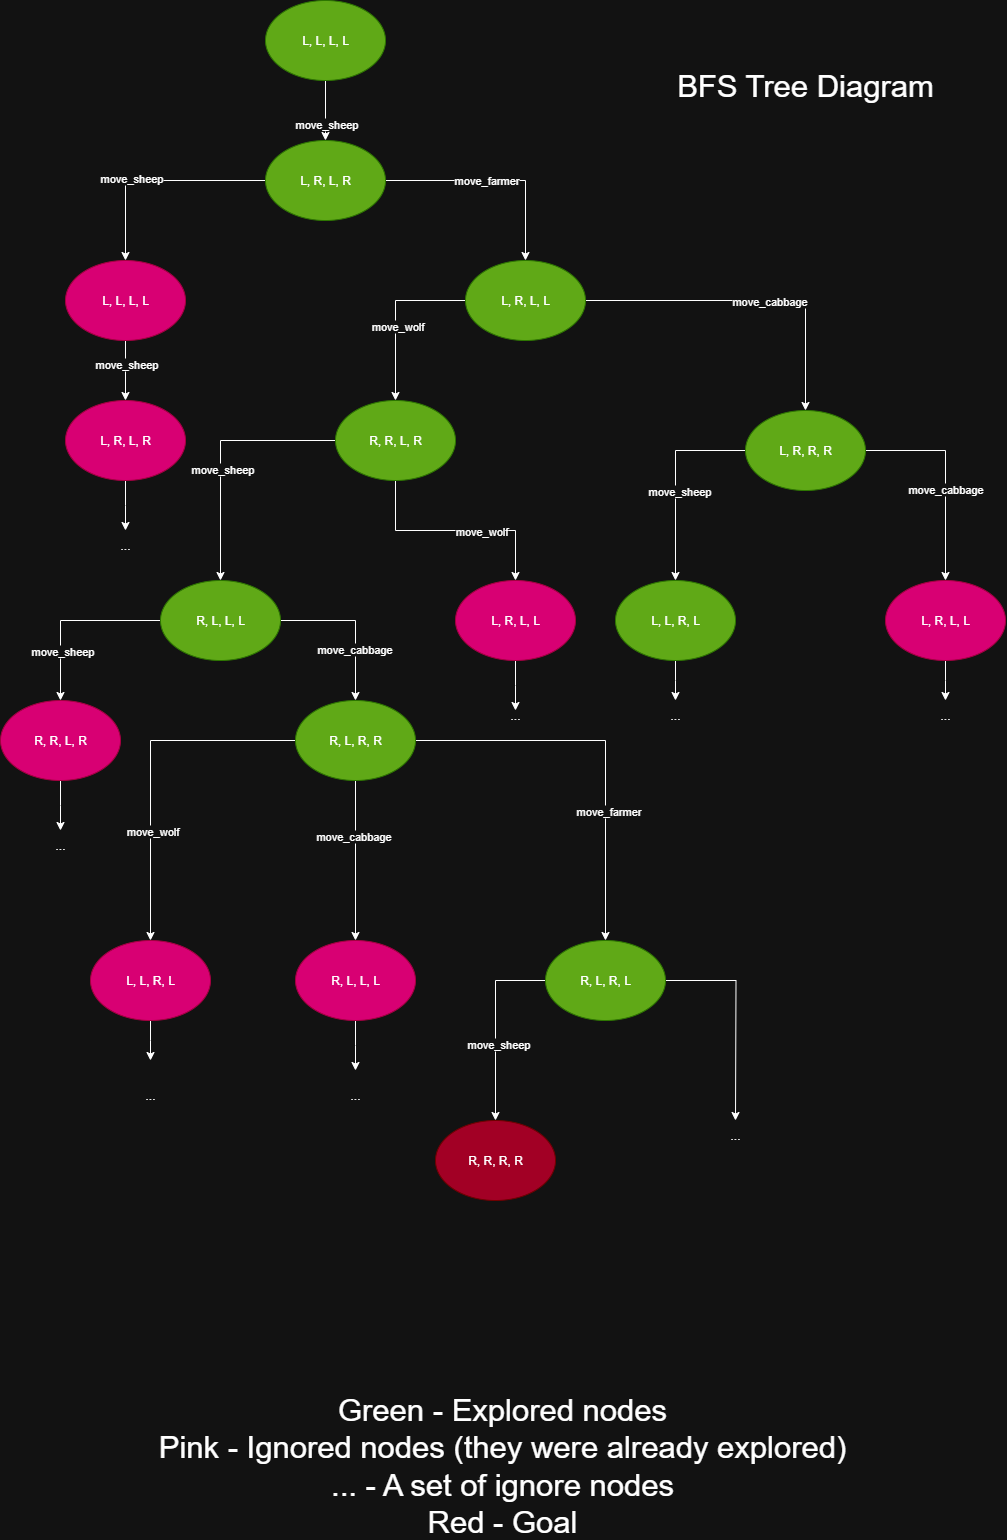

The diagram above was exported from draw.io. Its source (the exported page's mxGraphModel, read from the mxfile embedded in the PNG):
<mxGraphModel dx="2605" dy="1565" grid="1" gridSize="10" guides="1" tooltips="1" connect="1" arrows="1" fold="1" page="1" pageScale="1" pageWidth="1169" pageHeight="1654" math="0" shadow="0">
  <root>
    <mxCell id="0" />
    <mxCell id="1" parent="0" />
    <mxCell id="PaalszFqNuHGi7TRvKOg-2" style="edgeStyle=orthogonalEdgeStyle;rounded=0;orthogonalLoop=1;jettySize=auto;html=1;" edge="1" parent="1" source="PaalszFqNuHGi7TRvKOg-1" target="PaalszFqNuHGi7TRvKOg-3">
      <mxGeometry relative="1" as="geometry">
        <mxPoint x="277" y="190" as="targetPoint" />
      </mxGeometry>
    </mxCell>
    <mxCell id="PaalszFqNuHGi7TRvKOg-4" value="move_sheep" style="edgeLabel;html=1;align=center;verticalAlign=middle;resizable=0;points=[];" vertex="1" connectable="0" parent="PaalszFqNuHGi7TRvKOg-2">
      <mxGeometry x="0.3818" relative="1" as="geometry">
        <mxPoint as="offset" />
      </mxGeometry>
    </mxCell>
    <mxCell id="PaalszFqNuHGi7TRvKOg-1" value="L, L, L, L" style="ellipse;whiteSpace=wrap;html=1;fillColor=#60a917;fontColor=#ffffff;strokeColor=#2D7600;" vertex="1" parent="1">
      <mxGeometry x="347" y="40" width="120" height="80" as="geometry" />
    </mxCell>
    <mxCell id="PaalszFqNuHGi7TRvKOg-7" style="edgeStyle=orthogonalEdgeStyle;rounded=0;orthogonalLoop=1;jettySize=auto;html=1;" edge="1" parent="1" source="PaalszFqNuHGi7TRvKOg-3" target="PaalszFqNuHGi7TRvKOg-6">
      <mxGeometry relative="1" as="geometry" />
    </mxCell>
    <mxCell id="PaalszFqNuHGi7TRvKOg-8" value="move_sheep" style="edgeLabel;html=1;align=center;verticalAlign=middle;resizable=0;points=[];" vertex="1" connectable="0" parent="PaalszFqNuHGi7TRvKOg-7">
      <mxGeometry x="0.2164" y="-3" relative="1" as="geometry">
        <mxPoint as="offset" />
      </mxGeometry>
    </mxCell>
    <mxCell id="PaalszFqNuHGi7TRvKOg-10" style="edgeStyle=orthogonalEdgeStyle;rounded=0;orthogonalLoop=1;jettySize=auto;html=1;" edge="1" parent="1" source="PaalszFqNuHGi7TRvKOg-3" target="PaalszFqNuHGi7TRvKOg-9">
      <mxGeometry relative="1" as="geometry" />
    </mxCell>
    <mxCell id="PaalszFqNuHGi7TRvKOg-11" value="move_farmer" style="edgeLabel;html=1;align=center;verticalAlign=middle;resizable=0;points=[];" vertex="1" connectable="0" parent="PaalszFqNuHGi7TRvKOg-10">
      <mxGeometry x="-0.0818" y="1" relative="1" as="geometry">
        <mxPoint as="offset" />
      </mxGeometry>
    </mxCell>
    <mxCell id="PaalszFqNuHGi7TRvKOg-3" value="L, R, L, R" style="ellipse;whiteSpace=wrap;html=1;fillColor=#60a917;fontColor=#ffffff;strokeColor=#2D7600;" vertex="1" parent="1">
      <mxGeometry x="347" y="180" width="120" height="80" as="geometry" />
    </mxCell>
    <mxCell id="PaalszFqNuHGi7TRvKOg-13" style="edgeStyle=orthogonalEdgeStyle;rounded=0;orthogonalLoop=1;jettySize=auto;html=1;" edge="1" parent="1" source="PaalszFqNuHGi7TRvKOg-6" target="PaalszFqNuHGi7TRvKOg-12">
      <mxGeometry relative="1" as="geometry" />
    </mxCell>
    <mxCell id="PaalszFqNuHGi7TRvKOg-14" value="move_sheep" style="edgeLabel;html=1;align=center;verticalAlign=middle;resizable=0;points=[];" vertex="1" connectable="0" parent="PaalszFqNuHGi7TRvKOg-13">
      <mxGeometry x="-0.2173" relative="1" as="geometry">
        <mxPoint as="offset" />
      </mxGeometry>
    </mxCell>
    <mxCell id="PaalszFqNuHGi7TRvKOg-6" value="L, L, L, L" style="ellipse;whiteSpace=wrap;html=1;fillColor=#d80073;fontColor=#ffffff;strokeColor=#A50040;" vertex="1" parent="1">
      <mxGeometry x="147" y="300" width="120" height="80" as="geometry" />
    </mxCell>
    <mxCell id="PaalszFqNuHGi7TRvKOg-15" style="edgeStyle=orthogonalEdgeStyle;rounded=0;orthogonalLoop=1;jettySize=auto;html=1;" edge="1" parent="1" source="PaalszFqNuHGi7TRvKOg-9" target="PaalszFqNuHGi7TRvKOg-16">
      <mxGeometry relative="1" as="geometry">
        <mxPoint x="607" y="480" as="targetPoint" />
      </mxGeometry>
    </mxCell>
    <mxCell id="PaalszFqNuHGi7TRvKOg-20" value="move_wolf" style="edgeLabel;html=1;align=center;verticalAlign=middle;resizable=0;points=[];" vertex="1" connectable="0" parent="PaalszFqNuHGi7TRvKOg-15">
      <mxGeometry x="0.105" y="1" relative="1" as="geometry">
        <mxPoint as="offset" />
      </mxGeometry>
    </mxCell>
    <mxCell id="PaalszFqNuHGi7TRvKOg-21" style="edgeStyle=orthogonalEdgeStyle;rounded=0;orthogonalLoop=1;jettySize=auto;html=1;" edge="1" parent="1" source="PaalszFqNuHGi7TRvKOg-9" target="PaalszFqNuHGi7TRvKOg-22">
      <mxGeometry relative="1" as="geometry">
        <mxPoint x="747" y="440" as="targetPoint" />
      </mxGeometry>
    </mxCell>
    <mxCell id="PaalszFqNuHGi7TRvKOg-23" value="move_cabbage" style="edgeLabel;html=1;align=center;verticalAlign=middle;resizable=0;points=[];" vertex="1" connectable="0" parent="PaalszFqNuHGi7TRvKOg-21">
      <mxGeometry x="0.0992" relative="1" as="geometry">
        <mxPoint as="offset" />
      </mxGeometry>
    </mxCell>
    <mxCell id="PaalszFqNuHGi7TRvKOg-9" value="L, R, L, L" style="ellipse;whiteSpace=wrap;html=1;fillColor=#60a917;fontColor=#ffffff;strokeColor=#2D7600;" vertex="1" parent="1">
      <mxGeometry x="547" y="300" width="120" height="80" as="geometry" />
    </mxCell>
    <mxCell id="PaalszFqNuHGi7TRvKOg-24" style="edgeStyle=orthogonalEdgeStyle;rounded=0;orthogonalLoop=1;jettySize=auto;html=1;" edge="1" parent="1" source="PaalszFqNuHGi7TRvKOg-12">
      <mxGeometry relative="1" as="geometry">
        <mxPoint x="207" y="570" as="targetPoint" />
      </mxGeometry>
    </mxCell>
    <mxCell id="PaalszFqNuHGi7TRvKOg-12" value="L, R, L, R" style="ellipse;whiteSpace=wrap;html=1;fillColor=#d80073;fontColor=#ffffff;strokeColor=#A50040;" vertex="1" parent="1">
      <mxGeometry x="147" y="440" width="120" height="80" as="geometry" />
    </mxCell>
    <mxCell id="PaalszFqNuHGi7TRvKOg-27" style="edgeStyle=orthogonalEdgeStyle;rounded=0;orthogonalLoop=1;jettySize=auto;html=1;" edge="1" parent="1" source="PaalszFqNuHGi7TRvKOg-16" target="PaalszFqNuHGi7TRvKOg-26">
      <mxGeometry relative="1" as="geometry" />
    </mxCell>
    <mxCell id="PaalszFqNuHGi7TRvKOg-28" value="move_sheep" style="edgeLabel;html=1;align=center;verticalAlign=middle;resizable=0;points=[];" vertex="1" connectable="0" parent="PaalszFqNuHGi7TRvKOg-27">
      <mxGeometry x="0.1193" y="1" relative="1" as="geometry">
        <mxPoint as="offset" />
      </mxGeometry>
    </mxCell>
    <mxCell id="PaalszFqNuHGi7TRvKOg-30" style="edgeStyle=orthogonalEdgeStyle;rounded=0;orthogonalLoop=1;jettySize=auto;html=1;" edge="1" parent="1" source="PaalszFqNuHGi7TRvKOg-16" target="PaalszFqNuHGi7TRvKOg-29">
      <mxGeometry relative="1" as="geometry" />
    </mxCell>
    <mxCell id="PaalszFqNuHGi7TRvKOg-31" value="move_wolf" style="edgeLabel;html=1;align=center;verticalAlign=middle;resizable=0;points=[];" vertex="1" connectable="0" parent="PaalszFqNuHGi7TRvKOg-30">
      <mxGeometry x="0.2382" relative="1" as="geometry">
        <mxPoint as="offset" />
      </mxGeometry>
    </mxCell>
    <mxCell id="PaalszFqNuHGi7TRvKOg-16" value="R, R, L, R" style="ellipse;whiteSpace=wrap;html=1;fillColor=#60a917;fontColor=#ffffff;strokeColor=#2D7600;" vertex="1" parent="1">
      <mxGeometry x="417" y="440" width="120" height="80" as="geometry" />
    </mxCell>
    <mxCell id="PaalszFqNuHGi7TRvKOg-34" style="edgeStyle=orthogonalEdgeStyle;rounded=0;orthogonalLoop=1;jettySize=auto;html=1;" edge="1" parent="1" source="PaalszFqNuHGi7TRvKOg-22" target="PaalszFqNuHGi7TRvKOg-35">
      <mxGeometry relative="1" as="geometry">
        <mxPoint x="747" y="560" as="targetPoint" />
      </mxGeometry>
    </mxCell>
    <mxCell id="PaalszFqNuHGi7TRvKOg-36" value="move_sheep" style="edgeLabel;html=1;align=center;verticalAlign=middle;resizable=0;points=[];" vertex="1" connectable="0" parent="PaalszFqNuHGi7TRvKOg-34">
      <mxGeometry x="0.1113" y="3" relative="1" as="geometry">
        <mxPoint as="offset" />
      </mxGeometry>
    </mxCell>
    <mxCell id="PaalszFqNuHGi7TRvKOg-37" style="edgeStyle=orthogonalEdgeStyle;rounded=0;orthogonalLoop=1;jettySize=auto;html=1;entryX=0.5;entryY=0;entryDx=0;entryDy=0;" edge="1" parent="1" source="PaalszFqNuHGi7TRvKOg-22" target="PaalszFqNuHGi7TRvKOg-38">
      <mxGeometry relative="1" as="geometry">
        <mxPoint x="1016.9999999999998" y="640" as="targetPoint" />
      </mxGeometry>
    </mxCell>
    <mxCell id="PaalszFqNuHGi7TRvKOg-39" value="move_cabbage" style="edgeLabel;html=1;align=center;verticalAlign=middle;resizable=0;points=[];" vertex="1" connectable="0" parent="PaalszFqNuHGi7TRvKOg-37">
      <mxGeometry x="0.1127" y="-1" relative="1" as="geometry">
        <mxPoint as="offset" />
      </mxGeometry>
    </mxCell>
    <mxCell id="PaalszFqNuHGi7TRvKOg-22" value="L, R, R, R" style="ellipse;whiteSpace=wrap;html=1;fillColor=#60a917;fontColor=#ffffff;strokeColor=#2D7600;" vertex="1" parent="1">
      <mxGeometry x="827" y="450" width="120" height="80" as="geometry" />
    </mxCell>
    <mxCell id="PaalszFqNuHGi7TRvKOg-25" value="..." style="text;html=1;align=center;verticalAlign=middle;whiteSpace=wrap;rounded=0;" vertex="1" parent="1">
      <mxGeometry x="177" y="570" width="60" height="30" as="geometry" />
    </mxCell>
    <mxCell id="PaalszFqNuHGi7TRvKOg-44" style="edgeStyle=orthogonalEdgeStyle;rounded=0;orthogonalLoop=1;jettySize=auto;html=1;entryX=0.5;entryY=0;entryDx=0;entryDy=0;" edge="1" parent="1" source="PaalszFqNuHGi7TRvKOg-26" target="PaalszFqNuHGi7TRvKOg-46">
      <mxGeometry relative="1" as="geometry">
        <mxPoint x="142" y="730" as="targetPoint" />
      </mxGeometry>
    </mxCell>
    <mxCell id="PaalszFqNuHGi7TRvKOg-45" value="move_sheep" style="edgeLabel;html=1;align=center;verticalAlign=middle;resizable=0;points=[];" vertex="1" connectable="0" parent="PaalszFqNuHGi7TRvKOg-44">
      <mxGeometry x="0.4577" y="1" relative="1" as="geometry">
        <mxPoint as="offset" />
      </mxGeometry>
    </mxCell>
    <mxCell id="PaalszFqNuHGi7TRvKOg-50" style="edgeStyle=orthogonalEdgeStyle;rounded=0;orthogonalLoop=1;jettySize=auto;html=1;" edge="1" parent="1" source="PaalszFqNuHGi7TRvKOg-26" target="PaalszFqNuHGi7TRvKOg-49">
      <mxGeometry relative="1" as="geometry" />
    </mxCell>
    <mxCell id="PaalszFqNuHGi7TRvKOg-51" value="move_cabbage" style="edgeLabel;html=1;align=center;verticalAlign=middle;resizable=0;points=[];" vertex="1" connectable="0" parent="PaalszFqNuHGi7TRvKOg-50">
      <mxGeometry x="0.323" y="-2" relative="1" as="geometry">
        <mxPoint as="offset" />
      </mxGeometry>
    </mxCell>
    <mxCell id="PaalszFqNuHGi7TRvKOg-26" value="R, L, L, L" style="ellipse;whiteSpace=wrap;html=1;fillColor=#60a917;fontColor=#ffffff;strokeColor=#2D7600;" vertex="1" parent="1">
      <mxGeometry x="242" y="620" width="120" height="80" as="geometry" />
    </mxCell>
    <mxCell id="PaalszFqNuHGi7TRvKOg-32" style="edgeStyle=orthogonalEdgeStyle;rounded=0;orthogonalLoop=1;jettySize=auto;html=1;" edge="1" parent="1" source="PaalszFqNuHGi7TRvKOg-29">
      <mxGeometry relative="1" as="geometry">
        <mxPoint x="597" y="750" as="targetPoint" />
      </mxGeometry>
    </mxCell>
    <mxCell id="PaalszFqNuHGi7TRvKOg-29" value="L, R, L, L" style="ellipse;whiteSpace=wrap;html=1;fillColor=#d80073;fontColor=#ffffff;strokeColor=#A50040;" vertex="1" parent="1">
      <mxGeometry x="537" y="620" width="120" height="80" as="geometry" />
    </mxCell>
    <mxCell id="PaalszFqNuHGi7TRvKOg-33" value="..." style="text;html=1;align=center;verticalAlign=middle;whiteSpace=wrap;rounded=0;" vertex="1" parent="1">
      <mxGeometry x="567" y="740" width="60" height="30" as="geometry" />
    </mxCell>
    <mxCell id="PaalszFqNuHGi7TRvKOg-42" style="edgeStyle=orthogonalEdgeStyle;rounded=0;orthogonalLoop=1;jettySize=auto;html=1;" edge="1" parent="1" source="PaalszFqNuHGi7TRvKOg-35">
      <mxGeometry relative="1" as="geometry">
        <mxPoint x="757" y="740" as="targetPoint" />
      </mxGeometry>
    </mxCell>
    <mxCell id="PaalszFqNuHGi7TRvKOg-35" value="L, L, R, L" style="ellipse;whiteSpace=wrap;html=1;fillColor=#60a917;fontColor=#ffffff;strokeColor=#2D7600;" vertex="1" parent="1">
      <mxGeometry x="697" y="620" width="120" height="80" as="geometry" />
    </mxCell>
    <mxCell id="PaalszFqNuHGi7TRvKOg-40" style="edgeStyle=orthogonalEdgeStyle;rounded=0;orthogonalLoop=1;jettySize=auto;html=1;" edge="1" parent="1" source="PaalszFqNuHGi7TRvKOg-38">
      <mxGeometry relative="1" as="geometry">
        <mxPoint x="1027" y="740" as="targetPoint" />
      </mxGeometry>
    </mxCell>
    <mxCell id="PaalszFqNuHGi7TRvKOg-38" value="L, R, L, L" style="ellipse;whiteSpace=wrap;html=1;fillColor=#d80073;fontColor=#ffffff;strokeColor=#A50040;" vertex="1" parent="1">
      <mxGeometry x="967" y="620" width="120" height="80" as="geometry" />
    </mxCell>
    <mxCell id="PaalszFqNuHGi7TRvKOg-41" value="..." style="text;html=1;align=center;verticalAlign=middle;whiteSpace=wrap;rounded=0;" vertex="1" parent="1">
      <mxGeometry x="997" y="740" width="60" height="30" as="geometry" />
    </mxCell>
    <mxCell id="PaalszFqNuHGi7TRvKOg-43" value="..." style="text;html=1;align=center;verticalAlign=middle;whiteSpace=wrap;rounded=0;" vertex="1" parent="1">
      <mxGeometry x="727" y="740" width="60" height="30" as="geometry" />
    </mxCell>
    <mxCell id="PaalszFqNuHGi7TRvKOg-48" style="edgeStyle=orthogonalEdgeStyle;rounded=0;orthogonalLoop=1;jettySize=auto;html=1;entryX=0.5;entryY=0;entryDx=0;entryDy=0;" edge="1" parent="1" source="PaalszFqNuHGi7TRvKOg-46">
      <mxGeometry relative="1" as="geometry">
        <mxPoint x="142" y="870" as="targetPoint" />
      </mxGeometry>
    </mxCell>
    <mxCell id="PaalszFqNuHGi7TRvKOg-46" value="R, R, L, R" style="ellipse;whiteSpace=wrap;html=1;fillColor=#d80073;fontColor=#ffffff;strokeColor=#A50040;" vertex="1" parent="1">
      <mxGeometry x="82" y="740" width="120" height="80" as="geometry" />
    </mxCell>
    <mxCell id="PaalszFqNuHGi7TRvKOg-47" value="..." style="text;html=1;align=center;verticalAlign=middle;whiteSpace=wrap;rounded=0;" vertex="1" parent="1">
      <mxGeometry x="112" y="870" width="60" height="30" as="geometry" />
    </mxCell>
    <mxCell id="PaalszFqNuHGi7TRvKOg-53" style="edgeStyle=orthogonalEdgeStyle;rounded=0;orthogonalLoop=1;jettySize=auto;html=1;" edge="1" parent="1" source="PaalszFqNuHGi7TRvKOg-49" target="PaalszFqNuHGi7TRvKOg-52">
      <mxGeometry relative="1" as="geometry" />
    </mxCell>
    <mxCell id="PaalszFqNuHGi7TRvKOg-54" value="move_wolf" style="edgeLabel;html=1;align=center;verticalAlign=middle;resizable=0;points=[];" vertex="1" connectable="0" parent="PaalszFqNuHGi7TRvKOg-53">
      <mxGeometry x="0.3604" y="1" relative="1" as="geometry">
        <mxPoint as="offset" />
      </mxGeometry>
    </mxCell>
    <mxCell id="PaalszFqNuHGi7TRvKOg-56" style="edgeStyle=orthogonalEdgeStyle;rounded=0;orthogonalLoop=1;jettySize=auto;html=1;" edge="1" parent="1" source="PaalszFqNuHGi7TRvKOg-49" target="PaalszFqNuHGi7TRvKOg-55">
      <mxGeometry relative="1" as="geometry" />
    </mxCell>
    <mxCell id="PaalszFqNuHGi7TRvKOg-57" value="move_cabbage" style="edgeLabel;html=1;align=center;verticalAlign=middle;resizable=0;points=[];" vertex="1" connectable="0" parent="PaalszFqNuHGi7TRvKOg-56">
      <mxGeometry x="-0.3208" y="-3" relative="1" as="geometry">
        <mxPoint as="offset" />
      </mxGeometry>
    </mxCell>
    <mxCell id="PaalszFqNuHGi7TRvKOg-61" style="edgeStyle=orthogonalEdgeStyle;rounded=0;orthogonalLoop=1;jettySize=auto;html=1;" edge="1" parent="1" source="PaalszFqNuHGi7TRvKOg-49" target="PaalszFqNuHGi7TRvKOg-60">
      <mxGeometry relative="1" as="geometry" />
    </mxCell>
    <mxCell id="PaalszFqNuHGi7TRvKOg-62" value="move_farmer" style="edgeLabel;html=1;align=center;verticalAlign=middle;resizable=0;points=[];" vertex="1" connectable="0" parent="PaalszFqNuHGi7TRvKOg-61">
      <mxGeometry x="0.3372" y="2" relative="1" as="geometry">
        <mxPoint as="offset" />
      </mxGeometry>
    </mxCell>
    <mxCell id="PaalszFqNuHGi7TRvKOg-49" value="R, L, R, R" style="ellipse;whiteSpace=wrap;html=1;fillColor=#60a917;fontColor=#ffffff;strokeColor=#2D7600;" vertex="1" parent="1">
      <mxGeometry x="377" y="740" width="120" height="80" as="geometry" />
    </mxCell>
    <mxCell id="PaalszFqNuHGi7TRvKOg-59" style="edgeStyle=orthogonalEdgeStyle;rounded=0;orthogonalLoop=1;jettySize=auto;html=1;" edge="1" parent="1" source="PaalszFqNuHGi7TRvKOg-52">
      <mxGeometry relative="1" as="geometry">
        <mxPoint x="232" y="1100" as="targetPoint" />
      </mxGeometry>
    </mxCell>
    <mxCell id="PaalszFqNuHGi7TRvKOg-52" value="L, L, R, L" style="ellipse;whiteSpace=wrap;html=1;fillColor=#d80073;fontColor=#ffffff;strokeColor=#A50040;" vertex="1" parent="1">
      <mxGeometry x="172" y="980" width="120" height="80" as="geometry" />
    </mxCell>
    <mxCell id="PaalszFqNuHGi7TRvKOg-58" style="edgeStyle=orthogonalEdgeStyle;rounded=0;orthogonalLoop=1;jettySize=auto;html=1;" edge="1" parent="1" source="PaalszFqNuHGi7TRvKOg-55">
      <mxGeometry relative="1" as="geometry">
        <mxPoint x="437" y="1110" as="targetPoint" />
      </mxGeometry>
    </mxCell>
    <mxCell id="PaalszFqNuHGi7TRvKOg-55" value="R, L, L, L" style="ellipse;whiteSpace=wrap;html=1;fillColor=#d80073;fontColor=#ffffff;strokeColor=#A50040;" vertex="1" parent="1">
      <mxGeometry x="377" y="980" width="120" height="80" as="geometry" />
    </mxCell>
    <mxCell id="PaalszFqNuHGi7TRvKOg-63" style="edgeStyle=orthogonalEdgeStyle;rounded=0;orthogonalLoop=1;jettySize=auto;html=1;exitX=0;exitY=0.5;exitDx=0;exitDy=0;" edge="1" parent="1" source="PaalszFqNuHGi7TRvKOg-60" target="PaalszFqNuHGi7TRvKOg-64">
      <mxGeometry relative="1" as="geometry">
        <mxPoint x="577" y="1200" as="targetPoint" />
        <mxPoint x="597.0000172176333" y="1020.0303030303032" as="sourcePoint" />
      </mxGeometry>
    </mxCell>
    <mxCell id="PaalszFqNuHGi7TRvKOg-65" value="move_sheep" style="edgeLabel;html=1;align=center;verticalAlign=middle;resizable=0;points=[];" vertex="1" connectable="0" parent="PaalszFqNuHGi7TRvKOg-63">
      <mxGeometry x="0.1964" y="2" relative="1" as="geometry">
        <mxPoint as="offset" />
      </mxGeometry>
    </mxCell>
    <mxCell id="PaalszFqNuHGi7TRvKOg-66" style="edgeStyle=orthogonalEdgeStyle;rounded=0;orthogonalLoop=1;jettySize=auto;html=1;" edge="1" parent="1" source="PaalszFqNuHGi7TRvKOg-60">
      <mxGeometry relative="1" as="geometry">
        <mxPoint x="816.9999999999998" y="1159.9999999999998" as="targetPoint" />
      </mxGeometry>
    </mxCell>
    <mxCell id="PaalszFqNuHGi7TRvKOg-60" value="R, L, R, L" style="ellipse;whiteSpace=wrap;html=1;fillColor=#60a917;fontColor=#ffffff;strokeColor=#2D7600;" vertex="1" parent="1">
      <mxGeometry x="627" y="980" width="120" height="80" as="geometry" />
    </mxCell>
    <mxCell id="PaalszFqNuHGi7TRvKOg-64" value="R, R, R, R" style="ellipse;whiteSpace=wrap;html=1;fillColor=#a20025;fontColor=#ffffff;strokeColor=#6F0000;" vertex="1" parent="1">
      <mxGeometry x="517" y="1160" width="120" height="80" as="geometry" />
    </mxCell>
    <mxCell id="PaalszFqNuHGi7TRvKOg-67" value="..." style="text;html=1;align=center;verticalAlign=middle;whiteSpace=wrap;rounded=0;" vertex="1" parent="1">
      <mxGeometry x="787" y="1160" width="60" height="30" as="geometry" />
    </mxCell>
    <mxCell id="PaalszFqNuHGi7TRvKOg-68" value="..." style="text;html=1;align=center;verticalAlign=middle;whiteSpace=wrap;rounded=0;" vertex="1" parent="1">
      <mxGeometry x="407" y="1120" width="60" height="30" as="geometry" />
    </mxCell>
    <mxCell id="PaalszFqNuHGi7TRvKOg-69" value="..." style="text;html=1;align=center;verticalAlign=middle;whiteSpace=wrap;rounded=0;" vertex="1" parent="1">
      <mxGeometry x="202" y="1120" width="60" height="30" as="geometry" />
    </mxCell>
    <mxCell id="PaalszFqNuHGi7TRvKOg-70" value="Green - Explored nodes&lt;div&gt;Pink - Ignored nodes (they were already explored)&lt;/div&gt;&lt;div&gt;... - A set of ignore nodes&lt;/div&gt;&lt;div&gt;Red - Goal&lt;/div&gt;" style="text;html=1;align=center;verticalAlign=middle;whiteSpace=wrap;rounded=0;fontSize=31;" vertex="1" parent="1">
      <mxGeometry x="200" y="1490" width="768" height="30" as="geometry" />
    </mxCell>
    <mxCell id="PaalszFqNuHGi7TRvKOg-71" value="BFS Tree Diagram" style="text;html=1;align=center;verticalAlign=middle;whiteSpace=wrap;rounded=0;fontSize=31;" vertex="1" parent="1">
      <mxGeometry x="698" y="110" width="378" height="30" as="geometry" />
    </mxCell>
  </root>
</mxGraphModel>